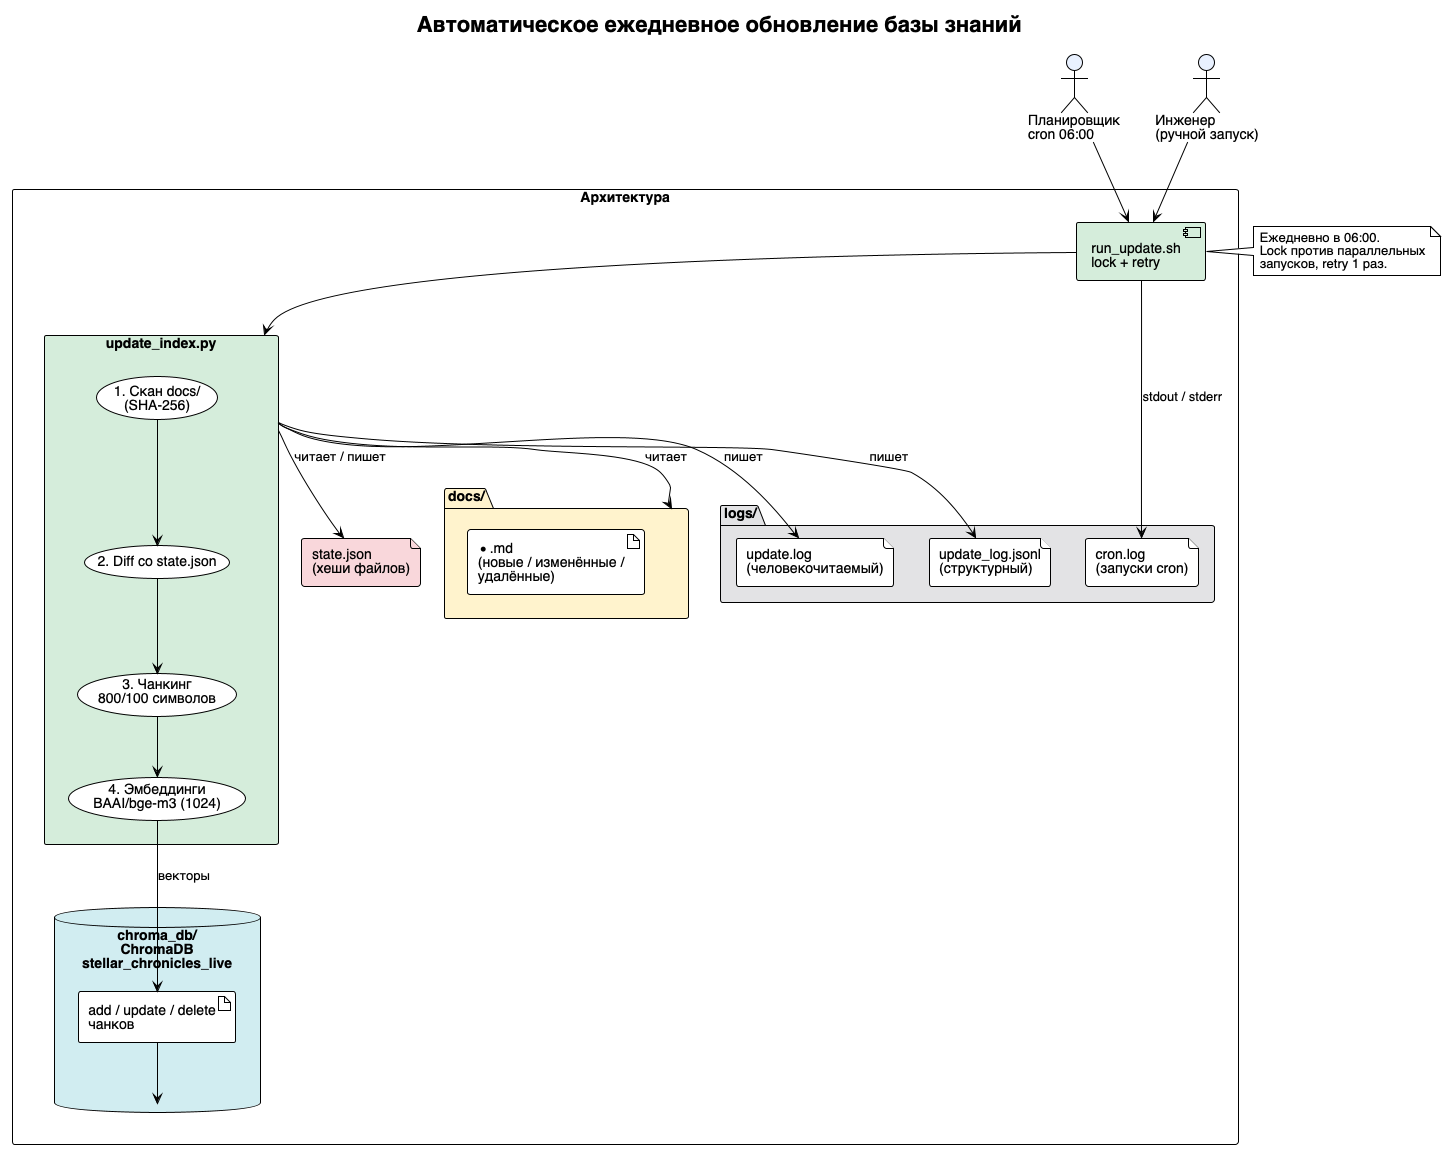

The diagram above was rendered by PlantUML. Its source (embedded in the PNG):
@startuml Architecture
!theme plain
skinparam shadowing false
skinparam defaultFontName Helvetica
title Автоматическое ежедневное обновление базы знаний

actor "Планировщик\ncron 06:00" as CRON #E8F0FE
actor "Инженер\n(ручной запуск)" as USER #E8F0FE

rectangle "Архитектура" as ROOT {

  folder "docs/" as DOCS #FFF3CD {
    artifact "*.md\n(новые / изменённые /\nудалённые)" as NEWDOC
  }

  component "run_update.sh\nlock + retry" as RUN #D4EDDA

  rectangle "update_index.py" as SCRIPT #D4EDDA {
    usecase "1. Скан docs/\n(SHA-256)" as SCAN
    usecase "2. Diff со state.json" as DIFF
    usecase "3. Чанкинг\n800/100 символов" as CHUNK
    usecase "4. Эмбеддинги\nBAAI/bge-m3 (1024)" as EMBED
  }

  database "chroma_db/\nChromaDB\nstellar_chronicles_live" as VDB #D1ECF1 {
    artifact "add / update / delete\nчанков" as OPS
  }

  file "state.json\n(хеши файлов)" as STATE #F8D7DA

  folder "logs/" as LOGS #E2E3E5 {
    file "update.log\n(человекочитаемый)" as LOGTXT
    file "update_log.jsonl\n(структурный)" as LOGJSON
    file "cron.log\n(запуски cron)" as LOGCRON
  }
}

CRON --> RUN
USER --> RUN
note right of RUN
  Ежедневно в 06:00.
  Lock против параллельных
  запусков, retry 1 раз.
end note

RUN --> SCRIPT
SCRIPT --> DOCS : читает
SCRIPT --> STATE : читает / пишет
SCAN --> DIFF
DIFF --> CHUNK
CHUNK --> EMBED
EMBED --> OPS : векторы
OPS --> VDB
SCRIPT --> LOGTXT : пишет
SCRIPT --> LOGJSON : пишет
RUN --> LOGCRON : stdout / stderr

@enduml